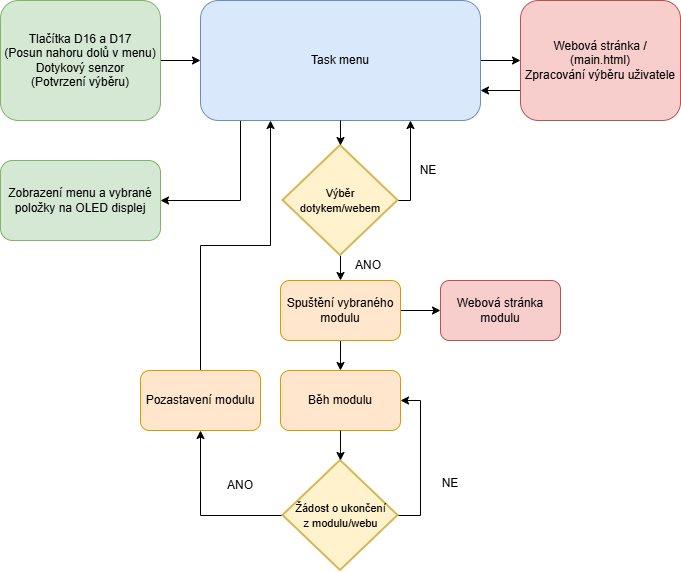

The diagram above was exported from draw.io. Its source (the exported page's mxGraphModel, read from the mxfile embedded in the PNG):
<mxGraphModel dx="1595" dy="891" grid="1" gridSize="10" guides="1" tooltips="1" connect="1" arrows="1" fold="1" page="1" pageScale="1" pageWidth="827" pageHeight="1169" math="0" shadow="0">
  <root>
    <mxCell id="0" />
    <mxCell id="1" parent="0" />
    <mxCell id="kF6xTCLt0FcfLEm9otvY-8" edge="1" parent="1" source="kF6xTCLt0FcfLEm9otvY-2" style="edgeStyle=orthogonalEdgeStyle;rounded=0;orthogonalLoop=1;jettySize=auto;html=1;entryX=0;entryY=0.5;entryDx=0;entryDy=0;" target="kF6xTCLt0FcfLEm9otvY-4">
      <mxGeometry relative="1" as="geometry" />
    </mxCell>
    <mxCell id="kF6xTCLt0FcfLEm9otvY-11" edge="1" parent="1" source="kF6xTCLt0FcfLEm9otvY-2" style="edgeStyle=orthogonalEdgeStyle;rounded=0;orthogonalLoop=1;jettySize=auto;html=1;exitX=0.147;exitY=0.987;exitDx=0;exitDy=0;entryX=1;entryY=0.5;entryDx=0;entryDy=0;exitPerimeter=0;" target="kF6xTCLt0FcfLEm9otvY-10">
      <mxGeometry relative="1" as="geometry">
        <Array as="points">
          <mxPoint x="281" y="480" />
          <mxPoint x="280" y="480" />
          <mxPoint x="280" y="560" />
        </Array>
      </mxGeometry>
    </mxCell>
    <mxCell id="kF6xTCLt0FcfLEm9otvY-2" parent="1" style="rounded=1;whiteSpace=wrap;html=1;fillColor=#dae8fc;strokeColor=#6c8ebf;" value="Task menu" vertex="1">
      <mxGeometry height="120" width="280" x="240" y="360" as="geometry" />
    </mxCell>
    <mxCell id="kF6xTCLt0FcfLEm9otvY-6" edge="1" parent="1" source="kF6xTCLt0FcfLEm9otvY-3" style="edgeStyle=orthogonalEdgeStyle;rounded=0;orthogonalLoop=1;jettySize=auto;html=1;entryX=0;entryY=0.5;entryDx=0;entryDy=0;" target="kF6xTCLt0FcfLEm9otvY-2">
      <mxGeometry relative="1" as="geometry" />
    </mxCell>
    <mxCell id="kF6xTCLt0FcfLEm9otvY-3" parent="1" style="rounded=1;whiteSpace=wrap;html=1;fillColor=#d5e8d4;strokeColor=#82b366;" value="Tlačítka D16 a D17&lt;div&gt;(Posun nahoru dolů v menu)&lt;/div&gt;&lt;div&gt;Dotykový senzor&lt;/div&gt;&lt;div&gt;(Potvrzení výběru)&lt;/div&gt;" vertex="1">
      <mxGeometry height="120" width="160" x="40" y="360" as="geometry" />
    </mxCell>
    <mxCell id="kF6xTCLt0FcfLEm9otvY-9" edge="1" parent="1" source="kF6xTCLt0FcfLEm9otvY-4" style="edgeStyle=orthogonalEdgeStyle;rounded=0;orthogonalLoop=1;jettySize=auto;html=1;exitX=0;exitY=0.75;exitDx=0;exitDy=0;entryX=1;entryY=0.75;entryDx=0;entryDy=0;" target="kF6xTCLt0FcfLEm9otvY-2">
      <mxGeometry relative="1" as="geometry" />
    </mxCell>
    <mxCell id="kF6xTCLt0FcfLEm9otvY-4" parent="1" style="rounded=1;whiteSpace=wrap;html=1;fillColor=#f8cecc;strokeColor=#b85450;" value="Webová stránka /&lt;div&gt;(main.html)&lt;/div&gt;&lt;div&gt;Zpracování výběru uživatele&lt;/div&gt;" vertex="1">
      <mxGeometry height="120" width="160" x="560" y="360" as="geometry" />
    </mxCell>
    <mxCell id="kF6xTCLt0FcfLEm9otvY-10" parent="1" style="rounded=1;whiteSpace=wrap;html=1;fillColor=#d5e8d4;strokeColor=#82b366;" value="Zobrazení menu a vybrané položky na OLED displej" vertex="1">
      <mxGeometry height="80" width="160" x="40" y="520" as="geometry" />
    </mxCell>
    <mxCell id="kF6xTCLt0FcfLEm9otvY-23" edge="1" parent="1" source="kF6xTCLt0FcfLEm9otvY-18" style="edgeStyle=orthogonalEdgeStyle;rounded=0;orthogonalLoop=1;jettySize=auto;html=1;exitX=1;exitY=0.5;exitDx=0;exitDy=0;exitPerimeter=0;entryX=0.75;entryY=1;entryDx=0;entryDy=0;" target="kF6xTCLt0FcfLEm9otvY-2">
      <mxGeometry relative="1" as="geometry">
        <Array as="points">
          <mxPoint x="450" y="560" />
        </Array>
      </mxGeometry>
    </mxCell>
    <mxCell id="kF6xTCLt0FcfLEm9otvY-26" edge="1" parent="1" source="kF6xTCLt0FcfLEm9otvY-18" style="edgeStyle=orthogonalEdgeStyle;rounded=0;orthogonalLoop=1;jettySize=auto;html=1;entryX=0.5;entryY=0;entryDx=0;entryDy=0;" target="kF6xTCLt0FcfLEm9otvY-25">
      <mxGeometry relative="1" as="geometry" />
    </mxCell>
    <mxCell id="kF6xTCLt0FcfLEm9otvY-18" parent="1" style="strokeWidth=2;html=1;shape=mxgraph.flowchart.decision;whiteSpace=wrap;fillColor=#fff2cc;strokeColor=#d6b656;" value="" vertex="1">
      <mxGeometry height="110" width="115" x="322.5" y="505" as="geometry" />
    </mxCell>
    <mxCell id="kF6xTCLt0FcfLEm9otvY-20" parent="1" style="text;html=1;whiteSpace=wrap;strokeColor=none;fillColor=none;align=center;verticalAlign=middle;rounded=0;" value="&lt;font style=&quot;font-size: 11px;&quot;&gt;Výběr dotykem/webem&lt;/font&gt;" vertex="1">
      <mxGeometry height="30" width="80" x="340" y="545" as="geometry" />
    </mxCell>
    <mxCell id="kF6xTCLt0FcfLEm9otvY-22" edge="1" parent="1" source="kF6xTCLt0FcfLEm9otvY-2" style="edgeStyle=orthogonalEdgeStyle;rounded=0;orthogonalLoop=1;jettySize=auto;html=1;entryX=0.5;entryY=0;entryDx=0;entryDy=0;entryPerimeter=0;" target="kF6xTCLt0FcfLEm9otvY-18">
      <mxGeometry relative="1" as="geometry" />
    </mxCell>
    <mxCell id="kF6xTCLt0FcfLEm9otvY-24" parent="1" style="text;html=1;whiteSpace=wrap;strokeColor=none;fillColor=none;align=center;verticalAlign=middle;rounded=0;" value="NE" vertex="1">
      <mxGeometry height="30" width="60" x="437.5" y="515" as="geometry" />
    </mxCell>
    <mxCell id="kF6xTCLt0FcfLEm9otvY-31" edge="1" parent="1" source="kF6xTCLt0FcfLEm9otvY-25" style="edgeStyle=orthogonalEdgeStyle;rounded=0;orthogonalLoop=1;jettySize=auto;html=1;entryX=0;entryY=0.5;entryDx=0;entryDy=0;" target="kF6xTCLt0FcfLEm9otvY-30">
      <mxGeometry relative="1" as="geometry" />
    </mxCell>
    <mxCell id="kF6xTCLt0FcfLEm9otvY-39" edge="1" parent="1" source="kF6xTCLt0FcfLEm9otvY-25" style="edgeStyle=orthogonalEdgeStyle;rounded=0;orthogonalLoop=1;jettySize=auto;html=1;entryX=0.5;entryY=0;entryDx=0;entryDy=0;" target="kF6xTCLt0FcfLEm9otvY-37">
      <mxGeometry relative="1" as="geometry" />
    </mxCell>
    <mxCell id="kF6xTCLt0FcfLEm9otvY-25" parent="1" style="rounded=1;whiteSpace=wrap;html=1;fillColor=#ffe6cc;strokeColor=#d79b00;" value="Spuštění vybraného modulu" vertex="1">
      <mxGeometry height="60" width="120" x="320" y="640" as="geometry" />
    </mxCell>
    <mxCell id="kF6xTCLt0FcfLEm9otvY-28" parent="1" style="text;html=1;whiteSpace=wrap;strokeColor=none;fillColor=none;align=center;verticalAlign=middle;rounded=0;" value="ANO" vertex="1">
      <mxGeometry height="30" width="60" x="377.5" y="610" as="geometry" />
    </mxCell>
    <mxCell id="kF6xTCLt0FcfLEm9otvY-30" parent="1" style="rounded=1;whiteSpace=wrap;html=1;fillColor=#f8cecc;strokeColor=#b85450;" value="Webová stránka modulu" vertex="1">
      <mxGeometry height="60" width="120" x="480" y="640" as="geometry" />
    </mxCell>
    <mxCell id="kF6xTCLt0FcfLEm9otvY-41" edge="1" parent="1" source="kF6xTCLt0FcfLEm9otvY-33" style="edgeStyle=orthogonalEdgeStyle;rounded=0;orthogonalLoop=1;jettySize=auto;html=1;entryX=1;entryY=0.5;entryDx=0;entryDy=0;" target="kF6xTCLt0FcfLEm9otvY-37">
      <mxGeometry relative="1" as="geometry">
        <Array as="points">
          <mxPoint x="460" y="875" />
          <mxPoint x="460" y="760" />
        </Array>
        <mxPoint x="480" y="760" as="targetPoint" />
      </mxGeometry>
    </mxCell>
    <mxCell id="kF6xTCLt0FcfLEm9otvY-46" edge="1" parent="1" source="kF6xTCLt0FcfLEm9otvY-33" style="edgeStyle=orthogonalEdgeStyle;rounded=0;orthogonalLoop=1;jettySize=auto;html=1;entryX=0.5;entryY=1;entryDx=0;entryDy=0;" target="kF6xTCLt0FcfLEm9otvY-45">
      <mxGeometry relative="1" as="geometry" />
    </mxCell>
    <mxCell id="kF6xTCLt0FcfLEm9otvY-33" parent="1" style="strokeWidth=2;html=1;shape=mxgraph.flowchart.decision;whiteSpace=wrap;fillColor=#fff2cc;strokeColor=#d6b656;" value="" vertex="1">
      <mxGeometry height="110" width="115" x="322.5" y="820" as="geometry" />
    </mxCell>
    <mxCell id="kF6xTCLt0FcfLEm9otvY-35" parent="1" style="text;html=1;whiteSpace=wrap;strokeColor=none;fillColor=none;align=center;verticalAlign=middle;rounded=0;" value="&lt;font style=&quot;font-size: 11px;&quot;&gt;Žádost o ukončení z modulu/webu&lt;/font&gt;" vertex="1">
      <mxGeometry height="35" width="95" x="332.5" y="857.5" as="geometry" />
    </mxCell>
    <mxCell id="kF6xTCLt0FcfLEm9otvY-37" parent="1" style="rounded=1;whiteSpace=wrap;html=1;fillColor=#ffe6cc;strokeColor=#d79b00;" value="Běh modulu" vertex="1">
      <mxGeometry height="60" width="120" x="320" y="730" as="geometry" />
    </mxCell>
    <mxCell id="kF6xTCLt0FcfLEm9otvY-40" edge="1" parent="1" source="kF6xTCLt0FcfLEm9otvY-37" style="edgeStyle=orthogonalEdgeStyle;rounded=0;orthogonalLoop=1;jettySize=auto;html=1;entryX=0.5;entryY=0;entryDx=0;entryDy=0;entryPerimeter=0;" target="kF6xTCLt0FcfLEm9otvY-33">
      <mxGeometry relative="1" as="geometry" />
    </mxCell>
    <mxCell id="kF6xTCLt0FcfLEm9otvY-42" parent="1" style="text;html=1;whiteSpace=wrap;strokeColor=none;fillColor=none;align=center;verticalAlign=middle;rounded=0;" value="NE" vertex="1">
      <mxGeometry height="30" width="60" x="460" y="827.5" as="geometry" />
    </mxCell>
    <mxCell id="kF6xTCLt0FcfLEm9otvY-44" parent="1" style="text;html=1;whiteSpace=wrap;strokeColor=none;fillColor=none;align=center;verticalAlign=middle;rounded=0;" value="ANO" vertex="1">
      <mxGeometry height="30" width="60" x="250" y="830" as="geometry" />
    </mxCell>
    <mxCell id="kF6xTCLt0FcfLEm9otvY-47" edge="1" parent="1" source="kF6xTCLt0FcfLEm9otvY-45" style="edgeStyle=orthogonalEdgeStyle;rounded=0;orthogonalLoop=1;jettySize=auto;html=1;entryX=0.25;entryY=1;entryDx=0;entryDy=0;" target="kF6xTCLt0FcfLEm9otvY-2">
      <mxGeometry relative="1" as="geometry" />
    </mxCell>
    <mxCell id="kF6xTCLt0FcfLEm9otvY-45" parent="1" style="rounded=1;whiteSpace=wrap;html=1;fillColor=#ffe6cc;strokeColor=#d79b00;" value="Pozastavení modulu" vertex="1">
      <mxGeometry height="60" width="120" x="180" y="730" as="geometry" />
    </mxCell>
  </root>
</mxGraphModel>